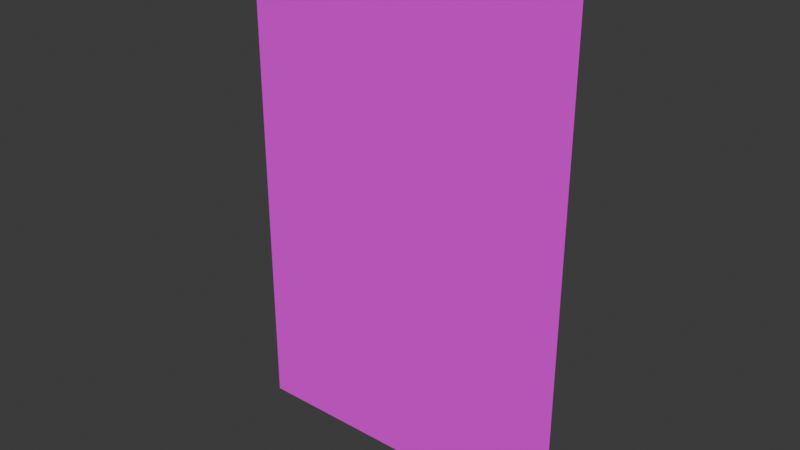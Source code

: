 # Source: Tree.blend  (saved by Blender 4.2.66; exported with 4.5.12 LTS)
import bpy
from mathutils import Matrix  # noqa: F401  (used for matrix-valued properties, if any)

bpy.ops.wm.read_factory_settings(use_empty=True)
scene = bpy.context.scene
scene.name = 'Scene'

# ---- collections
col_collection = bpy.data.collections.new('Collection'); scene.collection.children.link(col_collection)

# ---- images (referenced by path relative to the original .blend; pixels are not part of the script)
import os
ASSET_DIR = os.environ.get("B2B_ASSET_DIR", "")  # directory of the original .blend (textures are referenced by path, not embedded)
HERE = os.path.dirname(os.path.abspath(__file__))  # packed textures are extracted next to this script under _unpacked/

def load_image(name, relpath, width, height, colorspace="sRGB"):
    """Load a texture the original file referenced (path relative to the .blend, or extracted next to this script)."""
    p = next((c for c in (os.path.join(HERE, relpath), os.path.join(ASSET_DIR, relpath)) if relpath and os.path.exists(c)), "")
    if p:
        img = bpy.data.images.load(p, check_existing=True)
        img.name = name
    else:  # same state as the original file: an image datablock whose file is absent (Cycles renders it pink)
        img = bpy.data.images.new(name, width, height)
        img.source = "FILE"
        img.filepath = "//" + (relpath or name)
    img.colorspace_settings.name = colorspace
    return img
img_tree_png = load_image('Tree.png', 'Tree.png', 1024, 1024, 'sRGB')

# ---- materials (node trees are filled in below, after node groups)
mat_treemat = bpy.data.materials.new('TreeMat')

# ---- material node trees
mat_treemat.use_nodes = True; mat_treemat.node_tree.nodes.clear()
_N = mat_treemat.node_tree.nodes; _L = mat_treemat.node_tree.links
n0 = _N.new('ShaderNodeBsdfPrincipled'); n0.name = 'Principled BSDF'; n0.location = (10, 300)
n1 = _N.new('ShaderNodeOutputMaterial'); n1.name = 'Material Output'; n1.location = (300, 300)
n2 = _N.new('ShaderNodeTexImage'); n2.name = 'Image Texture'; n2.location = (-533, 277)
n2.image = img_tree_png
_L.new(n0.outputs[0], n1.inputs[0])
_L.new(n2.outputs[0], n0.inputs[0])
_L.new(n2.outputs[1], n0.inputs[4])
n1.is_active_output = True

# ---- world
world_world = bpy.data.worlds.new('World'); scene.world = world_world
world_world.use_nodes = True; world_world.node_tree.nodes.clear()
_N = world_world.node_tree.nodes; _L = world_world.node_tree.links
n0 = _N.new('ShaderNodeOutputWorld'); n0.name = 'World Output'; n0.location = (300, 300)
n1 = _N.new('ShaderNodeBackground'); n1.name = 'Background'; n1.location = (10, 300)
n1.inputs[0].default_value = (0.05088, 0.05088, 0.05088, 1.0)
_L.new(n1.outputs[0], n0.inputs[0])
n0.is_active_output = True
world_world.color = (0.05088, 0.05088, 0.05088)
world_world.sun_shadow_jitter_overblur = 0.0

# ---- meshes
me_plane = bpy.data.meshes.new('Plane')
me_plane.from_pydata([(-1.0, -1.0, 0.0), (1.0, -1.0, 0.0), (-1.0, 2.0, -4.371e-08), (1.0, 2.0, -4.371e-08)], [], [(0, 1, 3, 2)])
_uv = me_plane.uv_layers.new(name='UVMap')
_uv.uv.foreach_set('vector', [0.0, 0.0, 1.0, 0.0, 1.0, 1.0, 0.0, 1.0])
me_plane.materials.append(mat_treemat)
me_plane.update()

# ---- objects
ob_plane = bpy.data.objects.new('Plane', me_plane)

# ---- transforms, parenting, visibility, modifiers, constraints
ob_plane.location = (0.0, 0.0, 1.0)
ob_plane.rotation_euler = (1.571, -0.0, 0.0)

# ---- collection membership
col_collection.objects.link(ob_plane)

# ---- scene / render settings (as saved in the file)
scene.frame_start = 1; scene.frame_end = 250; scene.frame_set(1)
scene.render.engine = 'BLENDER_EEVEE_NEXT'
bpy.context.view_layer.update()

# ---- added for rendering (the .blend has no active camera and no usable light): camera, sun
cam_auto = bpy.data.cameras.new('AutoCamera')
cam_auto.lens = 50.0
cam_auto.sensor_width = 36.0
cam_auto.clip_end = 1000.0
ob_auto_camera = bpy.data.objects.new('AutoCamera', cam_auto)
scene.collection.objects.link(ob_auto_camera)
ob_auto_camera.location = (3.33594, -4.00313, 4.16876)
ob_auto_camera.rotation_euler = (1.09748, -7.21219e-08, 0.694738)
scene.camera = ob_auto_camera
light_auto_sun = bpy.data.lights.new('AutoSun', 'SUN')
light_auto_sun.energy = 3.0
light_auto_sun.angle = 0.0523599
ob_auto_sun = bpy.data.objects.new('AutoSun', light_auto_sun)
scene.collection.objects.link(ob_auto_sun)
ob_auto_sun.rotation_euler = (0.872665, 0.174533, 0.523599)
bpy.context.view_layer.update()

